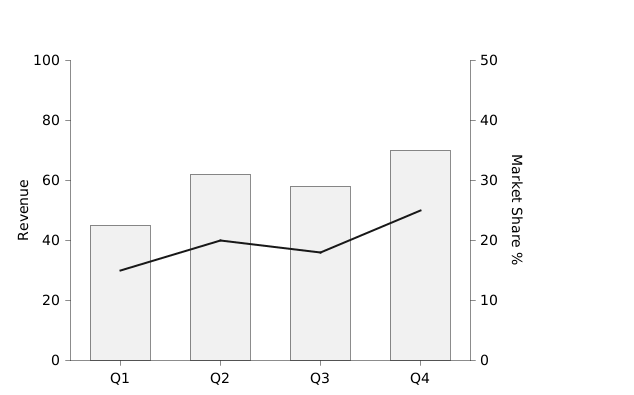

The diagram above was rendered by PlantUML. Its source (embedded in the PNG):
@startchart secondary-v2-axis
h-axis [Q1, Q2, Q3, Q4]
v-axis "Revenue" 0 --> 100
v2-axis "Market Share %" 0 --> 50
bar "Sales" [45, 62, 58, 70]
line "Market Share" [15, 20, 18, 25] v2
@endchart